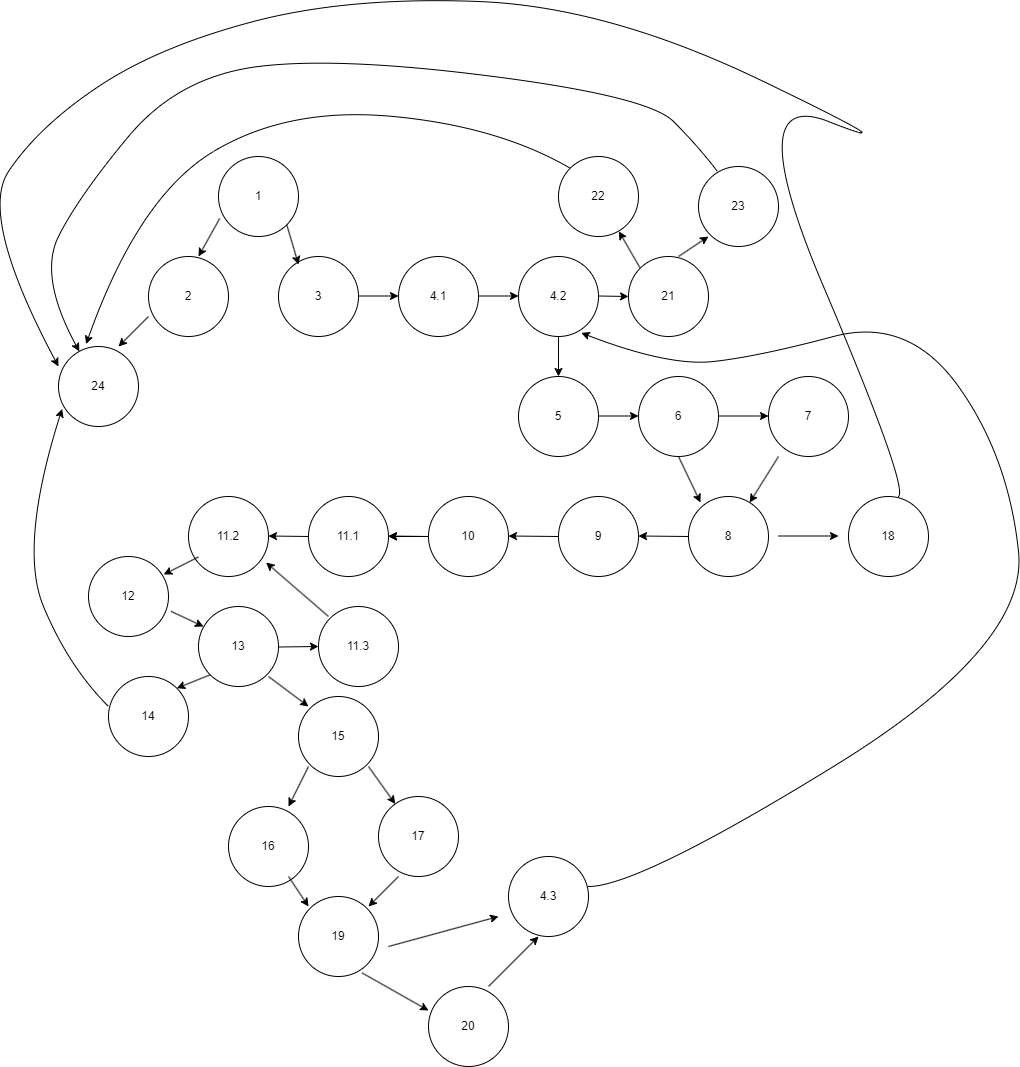

The diagram above was exported from draw.io. Its source (the exported page's mxGraphModel, read from the mxfile embedded in the PNG):
<mxGraphModel dx="1290" dy="1322" grid="1" gridSize="10" guides="1" tooltips="1" connect="1" arrows="1" fold="1" page="0" pageScale="1" pageWidth="850" pageHeight="1100" math="0" shadow="0">
  <root>
    <mxCell id="0" />
    <mxCell id="1" parent="0" />
    <mxCell id="hbwKs9_bfnX_qzNJMjwY-47" value="1" style="ellipse;whiteSpace=wrap;html=1;aspect=fixed;" parent="1" vertex="1">
      <mxGeometry x="460" y="-460" width="80" height="80" as="geometry" />
    </mxCell>
    <mxCell id="JmPQe4cSnNwy_SU0UPLH-1" value="" style="endArrow=classic;html=1;rounded=0;exitX=0.015;exitY=0.775;exitDx=0;exitDy=0;exitPerimeter=0;" edge="1" parent="1" source="hbwKs9_bfnX_qzNJMjwY-47">
      <mxGeometry width="50" height="50" relative="1" as="geometry">
        <mxPoint x="470" y="-400" as="sourcePoint" />
        <mxPoint x="440" y="-360" as="targetPoint" />
      </mxGeometry>
    </mxCell>
    <mxCell id="JmPQe4cSnNwy_SU0UPLH-2" value="3" style="ellipse;whiteSpace=wrap;html=1;aspect=fixed;" vertex="1" parent="1">
      <mxGeometry x="520" y="-360" width="80" height="80" as="geometry" />
    </mxCell>
    <mxCell id="JmPQe4cSnNwy_SU0UPLH-3" value="2" style="ellipse;whiteSpace=wrap;html=1;aspect=fixed;" vertex="1" parent="1">
      <mxGeometry x="390" y="-360" width="80" height="80" as="geometry" />
    </mxCell>
    <mxCell id="JmPQe4cSnNwy_SU0UPLH-4" value="" style="endArrow=classic;html=1;rounded=0;exitX=1;exitY=1;exitDx=0;exitDy=0;" edge="1" parent="1" source="hbwKs9_bfnX_qzNJMjwY-47">
      <mxGeometry width="50" height="50" relative="1" as="geometry">
        <mxPoint x="531" y="-390" as="sourcePoint" />
        <mxPoint x="540" y="-352" as="targetPoint" />
      </mxGeometry>
    </mxCell>
    <mxCell id="JmPQe4cSnNwy_SU0UPLH-5" value="24" style="ellipse;whiteSpace=wrap;html=1;aspect=fixed;" vertex="1" parent="1">
      <mxGeometry x="300" y="-270" width="80" height="80" as="geometry" />
    </mxCell>
    <mxCell id="JmPQe4cSnNwy_SU0UPLH-6" value="" style="endArrow=classic;html=1;rounded=0;" edge="1" parent="1">
      <mxGeometry width="50" height="50" relative="1" as="geometry">
        <mxPoint x="390" y="-300" as="sourcePoint" />
        <mxPoint x="360" y="-270" as="targetPoint" />
      </mxGeometry>
    </mxCell>
    <mxCell id="JmPQe4cSnNwy_SU0UPLH-7" value="4.2" style="ellipse;whiteSpace=wrap;html=1;aspect=fixed;" vertex="1" parent="1">
      <mxGeometry x="760" y="-360" width="80" height="80" as="geometry" />
    </mxCell>
    <mxCell id="JmPQe4cSnNwy_SU0UPLH-8" value="4.1" style="ellipse;whiteSpace=wrap;html=1;aspect=fixed;" vertex="1" parent="1">
      <mxGeometry x="640" y="-360" width="80" height="80" as="geometry" />
    </mxCell>
    <mxCell id="JmPQe4cSnNwy_SU0UPLH-10" value="" style="endArrow=classic;html=1;rounded=0;" edge="1" parent="1">
      <mxGeometry width="50" height="50" relative="1" as="geometry">
        <mxPoint x="720" y="-320.5" as="sourcePoint" />
        <mxPoint x="760" y="-320.5" as="targetPoint" />
      </mxGeometry>
    </mxCell>
    <mxCell id="JmPQe4cSnNwy_SU0UPLH-12" value="" style="endArrow=classic;html=1;rounded=0;" edge="1" parent="1">
      <mxGeometry width="50" height="50" relative="1" as="geometry">
        <mxPoint x="600" y="-320.5" as="sourcePoint" />
        <mxPoint x="640" y="-320.5" as="targetPoint" />
      </mxGeometry>
    </mxCell>
    <mxCell id="JmPQe4cSnNwy_SU0UPLH-13" value="" style="endArrow=classic;html=1;rounded=0;" edge="1" parent="1" target="JmPQe4cSnNwy_SU0UPLH-14">
      <mxGeometry width="50" height="50" relative="1" as="geometry">
        <mxPoint x="840" y="-320.5" as="sourcePoint" />
        <mxPoint x="880" y="-320.5" as="targetPoint" />
      </mxGeometry>
    </mxCell>
    <mxCell id="JmPQe4cSnNwy_SU0UPLH-14" value="21" style="ellipse;whiteSpace=wrap;html=1;aspect=fixed;" vertex="1" parent="1">
      <mxGeometry x="870" y="-360" width="80" height="80" as="geometry" />
    </mxCell>
    <mxCell id="JmPQe4cSnNwy_SU0UPLH-15" value="23" style="ellipse;whiteSpace=wrap;html=1;aspect=fixed;" vertex="1" parent="1">
      <mxGeometry x="940" y="-450" width="80" height="80" as="geometry" />
    </mxCell>
    <mxCell id="JmPQe4cSnNwy_SU0UPLH-16" value="22" style="ellipse;whiteSpace=wrap;html=1;aspect=fixed;" vertex="1" parent="1">
      <mxGeometry x="800" y="-460" width="80" height="80" as="geometry" />
    </mxCell>
    <mxCell id="JmPQe4cSnNwy_SU0UPLH-17" value="" style="endArrow=classic;html=1;rounded=0;entryX=0.755;entryY=0.935;entryDx=0;entryDy=0;entryPerimeter=0;exitX=0;exitY=0;exitDx=0;exitDy=0;" edge="1" parent="1" source="JmPQe4cSnNwy_SU0UPLH-14" target="JmPQe4cSnNwy_SU0UPLH-16">
      <mxGeometry width="50" height="50" relative="1" as="geometry">
        <mxPoint x="890" y="-340" as="sourcePoint" />
        <mxPoint x="900" y="-390" as="targetPoint" />
      </mxGeometry>
    </mxCell>
    <mxCell id="JmPQe4cSnNwy_SU0UPLH-18" value="" style="endArrow=classic;html=1;rounded=0;" edge="1" parent="1">
      <mxGeometry width="50" height="50" relative="1" as="geometry">
        <mxPoint x="920" y="-360" as="sourcePoint" />
        <mxPoint x="950" y="-380" as="targetPoint" />
      </mxGeometry>
    </mxCell>
    <mxCell id="JmPQe4cSnNwy_SU0UPLH-19" value="" style="curved=1;endArrow=classic;html=1;rounded=0;exitX=0;exitY=0;exitDx=0;exitDy=0;entryX=0.345;entryY=-0.03;entryDx=0;entryDy=0;entryPerimeter=0;" edge="1" parent="1" source="JmPQe4cSnNwy_SU0UPLH-16" target="JmPQe4cSnNwy_SU0UPLH-5">
      <mxGeometry width="50" height="50" relative="1" as="geometry">
        <mxPoint x="740" y="-440" as="sourcePoint" />
        <mxPoint x="320" y="-280" as="targetPoint" />
        <Array as="points">
          <mxPoint x="740" y="-490" />
          <mxPoint x="530" y="-510" />
          <mxPoint x="380" y="-420" />
        </Array>
      </mxGeometry>
    </mxCell>
    <mxCell id="JmPQe4cSnNwy_SU0UPLH-21" value="" style="curved=1;endArrow=classic;html=1;rounded=0;exitX=0.235;exitY=0.06;exitDx=0;exitDy=0;exitPerimeter=0;" edge="1" parent="1" source="JmPQe4cSnNwy_SU0UPLH-15" target="JmPQe4cSnNwy_SU0UPLH-5">
      <mxGeometry width="50" height="50" relative="1" as="geometry">
        <mxPoint x="890" y="-470" as="sourcePoint" />
        <mxPoint x="280" y="-270" as="targetPoint" />
        <Array as="points">
          <mxPoint x="940" y="-470" />
          <mxPoint x="890" y="-520" />
          <mxPoint x="580" y="-560" />
          <mxPoint x="420" y="-540" />
          <mxPoint x="320" y="-420" />
          <mxPoint x="280" y="-340" />
        </Array>
      </mxGeometry>
    </mxCell>
    <mxCell id="JmPQe4cSnNwy_SU0UPLH-22" value="" style="endArrow=classic;html=1;rounded=0;" edge="1" parent="1">
      <mxGeometry width="50" height="50" relative="1" as="geometry">
        <mxPoint x="800" y="-280" as="sourcePoint" />
        <mxPoint x="800" y="-240" as="targetPoint" />
      </mxGeometry>
    </mxCell>
    <mxCell id="JmPQe4cSnNwy_SU0UPLH-23" value="5" style="ellipse;whiteSpace=wrap;html=1;aspect=fixed;" vertex="1" parent="1">
      <mxGeometry x="760" y="-240" width="80" height="80" as="geometry" />
    </mxCell>
    <mxCell id="JmPQe4cSnNwy_SU0UPLH-24" value="6" style="ellipse;whiteSpace=wrap;html=1;aspect=fixed;" vertex="1" parent="1">
      <mxGeometry x="880" y="-240" width="80" height="80" as="geometry" />
    </mxCell>
    <mxCell id="JmPQe4cSnNwy_SU0UPLH-25" value="" style="endArrow=classic;html=1;rounded=0;" edge="1" parent="1">
      <mxGeometry width="50" height="50" relative="1" as="geometry">
        <mxPoint x="840" y="-200.5" as="sourcePoint" />
        <mxPoint x="880" y="-200.5" as="targetPoint" />
      </mxGeometry>
    </mxCell>
    <mxCell id="JmPQe4cSnNwy_SU0UPLH-26" value="8" style="ellipse;whiteSpace=wrap;html=1;aspect=fixed;" vertex="1" parent="1">
      <mxGeometry x="930" y="-120" width="80" height="80" as="geometry" />
    </mxCell>
    <mxCell id="JmPQe4cSnNwy_SU0UPLH-27" value="7" style="ellipse;whiteSpace=wrap;html=1;aspect=fixed;" vertex="1" parent="1">
      <mxGeometry x="1010" y="-240" width="80" height="80" as="geometry" />
    </mxCell>
    <mxCell id="JmPQe4cSnNwy_SU0UPLH-28" value="" style="endArrow=classic;html=1;rounded=0;" edge="1" parent="1">
      <mxGeometry width="50" height="50" relative="1" as="geometry">
        <mxPoint x="960" y="-200.5" as="sourcePoint" />
        <mxPoint x="1010" y="-200.5" as="targetPoint" />
      </mxGeometry>
    </mxCell>
    <mxCell id="JmPQe4cSnNwy_SU0UPLH-31" value="" style="endArrow=classic;html=1;rounded=0;entryX=0.15;entryY=0.075;entryDx=0;entryDy=0;entryPerimeter=0;" edge="1" parent="1" target="JmPQe4cSnNwy_SU0UPLH-26">
      <mxGeometry width="50" height="50" relative="1" as="geometry">
        <mxPoint x="920" y="-160" as="sourcePoint" />
        <mxPoint x="930" y="-130" as="targetPoint" />
      </mxGeometry>
    </mxCell>
    <mxCell id="JmPQe4cSnNwy_SU0UPLH-32" value="" style="endArrow=classic;html=1;rounded=0;" edge="1" parent="1" target="JmPQe4cSnNwy_SU0UPLH-26">
      <mxGeometry width="50" height="50" relative="1" as="geometry">
        <mxPoint x="1020" y="-160" as="sourcePoint" />
        <mxPoint x="970" y="-100" as="targetPoint" />
      </mxGeometry>
    </mxCell>
    <mxCell id="JmPQe4cSnNwy_SU0UPLH-33" value="18" style="ellipse;whiteSpace=wrap;html=1;aspect=fixed;" vertex="1" parent="1">
      <mxGeometry x="1090" y="-120" width="80" height="80" as="geometry" />
    </mxCell>
    <mxCell id="JmPQe4cSnNwy_SU0UPLH-34" value="" style="endArrow=classic;html=1;rounded=0;" edge="1" parent="1">
      <mxGeometry width="50" height="50" relative="1" as="geometry">
        <mxPoint x="1020" y="-80.5" as="sourcePoint" />
        <mxPoint x="1080" y="-80.5" as="targetPoint" />
      </mxGeometry>
    </mxCell>
    <mxCell id="JmPQe4cSnNwy_SU0UPLH-36" value="" style="curved=1;endArrow=classic;html=1;rounded=0;entryX=0;entryY=0.25;entryDx=0;entryDy=0;entryPerimeter=0;" edge="1" parent="1" target="JmPQe4cSnNwy_SU0UPLH-5">
      <mxGeometry width="50" height="50" relative="1" as="geometry">
        <mxPoint x="1140" y="-120" as="sourcePoint" />
        <mxPoint x="260" y="-320" as="targetPoint" />
        <Array as="points">
          <mxPoint x="1150" y="-130" />
          <mxPoint x="980" y="-530" />
          <mxPoint x="1160" y="-460" />
          <mxPoint x="850" y="-610" />
          <mxPoint x="590" y="-620" />
          <mxPoint x="400" y="-570" />
          <mxPoint x="280" y="-490" />
          <mxPoint x="220" y="-400" />
        </Array>
      </mxGeometry>
    </mxCell>
    <mxCell id="JmPQe4cSnNwy_SU0UPLH-37" value="9" style="ellipse;whiteSpace=wrap;html=1;aspect=fixed;" vertex="1" parent="1">
      <mxGeometry x="800" y="-120" width="80" height="80" as="geometry" />
    </mxCell>
    <mxCell id="JmPQe4cSnNwy_SU0UPLH-46" value="" style="edgeStyle=orthogonalEdgeStyle;rounded=0;orthogonalLoop=1;jettySize=auto;html=1;" edge="1" parent="1" source="JmPQe4cSnNwy_SU0UPLH-38" target="JmPQe4cSnNwy_SU0UPLH-39">
      <mxGeometry relative="1" as="geometry" />
    </mxCell>
    <mxCell id="JmPQe4cSnNwy_SU0UPLH-38" value="10" style="ellipse;whiteSpace=wrap;html=1;aspect=fixed;" vertex="1" parent="1">
      <mxGeometry x="670" y="-120" width="80" height="80" as="geometry" />
    </mxCell>
    <mxCell id="JmPQe4cSnNwy_SU0UPLH-39" value="11.1" style="ellipse;whiteSpace=wrap;html=1;aspect=fixed;" vertex="1" parent="1">
      <mxGeometry x="550" y="-120" width="80" height="80" as="geometry" />
    </mxCell>
    <mxCell id="JmPQe4cSnNwy_SU0UPLH-40" value="11.2" style="ellipse;whiteSpace=wrap;html=1;aspect=fixed;" vertex="1" parent="1">
      <mxGeometry x="430" y="-120" width="80" height="80" as="geometry" />
    </mxCell>
    <mxCell id="JmPQe4cSnNwy_SU0UPLH-43" value="" style="endArrow=classic;html=1;rounded=0;exitX=0;exitY=0.5;exitDx=0;exitDy=0;" edge="1" parent="1" source="JmPQe4cSnNwy_SU0UPLH-26">
      <mxGeometry width="50" height="50" relative="1" as="geometry">
        <mxPoint x="920" y="-80.5" as="sourcePoint" />
        <mxPoint x="880" y="-80.5" as="targetPoint" />
      </mxGeometry>
    </mxCell>
    <mxCell id="JmPQe4cSnNwy_SU0UPLH-44" value="" style="endArrow=classic;html=1;rounded=0;exitX=0;exitY=0.5;exitDx=0;exitDy=0;" edge="1" parent="1">
      <mxGeometry width="50" height="50" relative="1" as="geometry">
        <mxPoint x="800" y="-80" as="sourcePoint" />
        <mxPoint x="750" y="-80.5" as="targetPoint" />
      </mxGeometry>
    </mxCell>
    <mxCell id="JmPQe4cSnNwy_SU0UPLH-45" value="" style="endArrow=classic;html=1;rounded=0;" edge="1" parent="1">
      <mxGeometry width="50" height="50" relative="1" as="geometry">
        <mxPoint x="670" y="-80" as="sourcePoint" />
        <mxPoint x="630" y="-80.5" as="targetPoint" />
      </mxGeometry>
    </mxCell>
    <mxCell id="JmPQe4cSnNwy_SU0UPLH-47" value="" style="endArrow=classic;html=1;rounded=0;" edge="1" parent="1">
      <mxGeometry width="50" height="50" relative="1" as="geometry">
        <mxPoint x="550" y="-80" as="sourcePoint" />
        <mxPoint x="510" y="-80.5" as="targetPoint" />
      </mxGeometry>
    </mxCell>
    <mxCell id="JmPQe4cSnNwy_SU0UPLH-48" value="13" style="ellipse;whiteSpace=wrap;html=1;aspect=fixed;" vertex="1" parent="1">
      <mxGeometry x="440" y="-10" width="80" height="80" as="geometry" />
    </mxCell>
    <mxCell id="JmPQe4cSnNwy_SU0UPLH-49" value="12" style="ellipse;whiteSpace=wrap;html=1;aspect=fixed;" vertex="1" parent="1">
      <mxGeometry x="330" y="-60" width="80" height="80" as="geometry" />
    </mxCell>
    <mxCell id="JmPQe4cSnNwy_SU0UPLH-50" value="" style="endArrow=classic;html=1;rounded=0;exitX=0;exitY=0.5;exitDx=0;exitDy=0;entryX=0.94;entryY=0.225;entryDx=0;entryDy=0;entryPerimeter=0;" edge="1" parent="1" target="JmPQe4cSnNwy_SU0UPLH-49">
      <mxGeometry width="50" height="50" relative="1" as="geometry">
        <mxPoint x="440" y="-59.5" as="sourcePoint" />
        <mxPoint x="390" y="-60" as="targetPoint" />
      </mxGeometry>
    </mxCell>
    <mxCell id="JmPQe4cSnNwy_SU0UPLH-51" value="" style="endArrow=classic;html=1;rounded=0;exitX=1.03;exitY=0.685;exitDx=0;exitDy=0;exitPerimeter=0;" edge="1" parent="1" source="JmPQe4cSnNwy_SU0UPLH-49">
      <mxGeometry width="50" height="50" relative="1" as="geometry">
        <mxPoint x="495" y="10.5" as="sourcePoint" />
        <mxPoint x="445" y="10" as="targetPoint" />
      </mxGeometry>
    </mxCell>
    <mxCell id="JmPQe4cSnNwy_SU0UPLH-52" value="11.3" style="ellipse;whiteSpace=wrap;html=1;aspect=fixed;" vertex="1" parent="1">
      <mxGeometry x="560" y="-10" width="80" height="80" as="geometry" />
    </mxCell>
    <mxCell id="JmPQe4cSnNwy_SU0UPLH-53" value="" style="endArrow=classic;html=1;rounded=0;entryX=0;entryY=0.5;entryDx=0;entryDy=0;" edge="1" parent="1" target="JmPQe4cSnNwy_SU0UPLH-52">
      <mxGeometry width="50" height="50" relative="1" as="geometry">
        <mxPoint x="520" y="30.5" as="sourcePoint" />
        <mxPoint x="560" y="20" as="targetPoint" />
      </mxGeometry>
    </mxCell>
    <mxCell id="JmPQe4cSnNwy_SU0UPLH-54" value="" style="endArrow=classic;html=1;rounded=0;entryX=0.97;entryY=0.825;entryDx=0;entryDy=0;entryPerimeter=0;" edge="1" parent="1" target="JmPQe4cSnNwy_SU0UPLH-40">
      <mxGeometry width="50" height="50" relative="1" as="geometry">
        <mxPoint x="570" as="sourcePoint" />
        <mxPoint x="500" y="-60" as="targetPoint" />
      </mxGeometry>
    </mxCell>
    <mxCell id="JmPQe4cSnNwy_SU0UPLH-55" value="14" style="ellipse;whiteSpace=wrap;html=1;aspect=fixed;" vertex="1" parent="1">
      <mxGeometry x="350" y="60" width="80" height="80" as="geometry" />
    </mxCell>
    <mxCell id="JmPQe4cSnNwy_SU0UPLH-56" value="" style="endArrow=classic;html=1;rounded=0;exitX=0;exitY=1;exitDx=0;exitDy=0;entryX=1;entryY=0;entryDx=0;entryDy=0;" edge="1" parent="1" source="JmPQe4cSnNwy_SU0UPLH-48" target="JmPQe4cSnNwy_SU0UPLH-55">
      <mxGeometry width="50" height="50" relative="1" as="geometry">
        <mxPoint x="480" y="69.5" as="sourcePoint" />
        <mxPoint x="430" y="69" as="targetPoint" />
      </mxGeometry>
    </mxCell>
    <mxCell id="JmPQe4cSnNwy_SU0UPLH-57" value="" style="curved=1;endArrow=classic;html=1;rounded=0;entryX=0.045;entryY=0.78;entryDx=0;entryDy=0;entryPerimeter=0;" edge="1" parent="1" target="JmPQe4cSnNwy_SU0UPLH-5">
      <mxGeometry width="50" height="50" relative="1" as="geometry">
        <mxPoint x="350" y="90" as="sourcePoint" />
        <mxPoint x="260" y="-180" as="targetPoint" />
        <Array as="points">
          <mxPoint x="350" y="90" />
          <mxPoint x="310" y="50" />
          <mxPoint x="260" y="-70" />
        </Array>
      </mxGeometry>
    </mxCell>
    <mxCell id="JmPQe4cSnNwy_SU0UPLH-58" value="15" style="ellipse;whiteSpace=wrap;html=1;aspect=fixed;" vertex="1" parent="1">
      <mxGeometry x="540" y="80" width="80" height="80" as="geometry" />
    </mxCell>
    <mxCell id="JmPQe4cSnNwy_SU0UPLH-59" value="" style="endArrow=classic;html=1;rounded=0;" edge="1" parent="1">
      <mxGeometry width="50" height="50" relative="1" as="geometry">
        <mxPoint x="510" y="60" as="sourcePoint" />
        <mxPoint x="550" y="90" as="targetPoint" />
      </mxGeometry>
    </mxCell>
    <mxCell id="JmPQe4cSnNwy_SU0UPLH-60" value="" style="endArrow=classic;html=1;rounded=0;" edge="1" parent="1">
      <mxGeometry width="50" height="50" relative="1" as="geometry">
        <mxPoint x="550" y="150" as="sourcePoint" />
        <mxPoint x="530" y="190" as="targetPoint" />
      </mxGeometry>
    </mxCell>
    <mxCell id="JmPQe4cSnNwy_SU0UPLH-61" value="" style="endArrow=classic;html=1;rounded=0;" edge="1" parent="1" target="JmPQe4cSnNwy_SU0UPLH-62">
      <mxGeometry width="50" height="50" relative="1" as="geometry">
        <mxPoint x="610" y="150" as="sourcePoint" />
        <mxPoint x="630" y="190" as="targetPoint" />
      </mxGeometry>
    </mxCell>
    <mxCell id="JmPQe4cSnNwy_SU0UPLH-62" value="17" style="ellipse;whiteSpace=wrap;html=1;aspect=fixed;" vertex="1" parent="1">
      <mxGeometry x="620" y="180" width="80" height="80" as="geometry" />
    </mxCell>
    <mxCell id="JmPQe4cSnNwy_SU0UPLH-63" value="16" style="ellipse;whiteSpace=wrap;html=1;aspect=fixed;" vertex="1" parent="1">
      <mxGeometry x="470" y="190" width="80" height="80" as="geometry" />
    </mxCell>
    <mxCell id="JmPQe4cSnNwy_SU0UPLH-64" value="19" style="ellipse;whiteSpace=wrap;html=1;aspect=fixed;" vertex="1" parent="1">
      <mxGeometry x="540" y="280" width="80" height="80" as="geometry" />
    </mxCell>
    <mxCell id="JmPQe4cSnNwy_SU0UPLH-65" value="" style="endArrow=classic;html=1;rounded=0;" edge="1" parent="1">
      <mxGeometry width="50" height="50" relative="1" as="geometry">
        <mxPoint x="530" y="260" as="sourcePoint" />
        <mxPoint x="550" y="290" as="targetPoint" />
      </mxGeometry>
    </mxCell>
    <mxCell id="JmPQe4cSnNwy_SU0UPLH-66" value="" style="endArrow=classic;html=1;rounded=0;exitX=0.25;exitY=1;exitDx=0;exitDy=0;exitPerimeter=0;" edge="1" parent="1" source="JmPQe4cSnNwy_SU0UPLH-62">
      <mxGeometry width="50" height="50" relative="1" as="geometry">
        <mxPoint x="640" y="250" as="sourcePoint" />
        <mxPoint x="610" y="290" as="targetPoint" />
      </mxGeometry>
    </mxCell>
    <mxCell id="JmPQe4cSnNwy_SU0UPLH-67" value="4.3" style="ellipse;whiteSpace=wrap;html=1;aspect=fixed;" vertex="1" parent="1">
      <mxGeometry x="750" y="240" width="80" height="80" as="geometry" />
    </mxCell>
    <mxCell id="JmPQe4cSnNwy_SU0UPLH-68" value="" style="endArrow=classic;html=1;rounded=0;" edge="1" parent="1">
      <mxGeometry width="50" height="50" relative="1" as="geometry">
        <mxPoint x="630" y="330" as="sourcePoint" />
        <mxPoint x="740" y="300" as="targetPoint" />
      </mxGeometry>
    </mxCell>
    <mxCell id="JmPQe4cSnNwy_SU0UPLH-69" value="" style="curved=1;endArrow=classic;html=1;rounded=0;entryX=0.785;entryY=0.955;entryDx=0;entryDy=0;entryPerimeter=0;" edge="1" parent="1" target="JmPQe4cSnNwy_SU0UPLH-7">
      <mxGeometry width="50" height="50" relative="1" as="geometry">
        <mxPoint x="830" y="270" as="sourcePoint" />
        <mxPoint x="830" y="-270" as="targetPoint" />
        <Array as="points">
          <mxPoint x="880" y="270" />
          <mxPoint x="1270" y="30" />
          <mxPoint x="1250" y="-160" />
          <mxPoint x="1150" y="-300" />
          <mxPoint x="1000" y="-260" />
          <mxPoint x="910" y="-250" />
        </Array>
      </mxGeometry>
    </mxCell>
    <mxCell id="JmPQe4cSnNwy_SU0UPLH-70" value="20" style="ellipse;whiteSpace=wrap;html=1;aspect=fixed;" vertex="1" parent="1">
      <mxGeometry x="670" y="370" width="80" height="80" as="geometry" />
    </mxCell>
    <mxCell id="JmPQe4cSnNwy_SU0UPLH-71" value="" style="endArrow=classic;html=1;rounded=0;" edge="1" parent="1">
      <mxGeometry width="50" height="50" relative="1" as="geometry">
        <mxPoint x="730" y="370" as="sourcePoint" />
        <mxPoint x="780" y="320" as="targetPoint" />
      </mxGeometry>
    </mxCell>
    <mxCell id="JmPQe4cSnNwy_SU0UPLH-72" value="" style="endArrow=classic;html=1;rounded=0;entryX=0;entryY=0.3;entryDx=0;entryDy=0;entryPerimeter=0;exitX=0.795;exitY=0.955;exitDx=0;exitDy=0;exitPerimeter=0;" edge="1" parent="1" source="JmPQe4cSnNwy_SU0UPLH-64" target="JmPQe4cSnNwy_SU0UPLH-70">
      <mxGeometry width="50" height="50" relative="1" as="geometry">
        <mxPoint x="600" y="350" as="sourcePoint" />
        <mxPoint x="640" y="390" as="targetPoint" />
      </mxGeometry>
    </mxCell>
  </root>
</mxGraphModel>